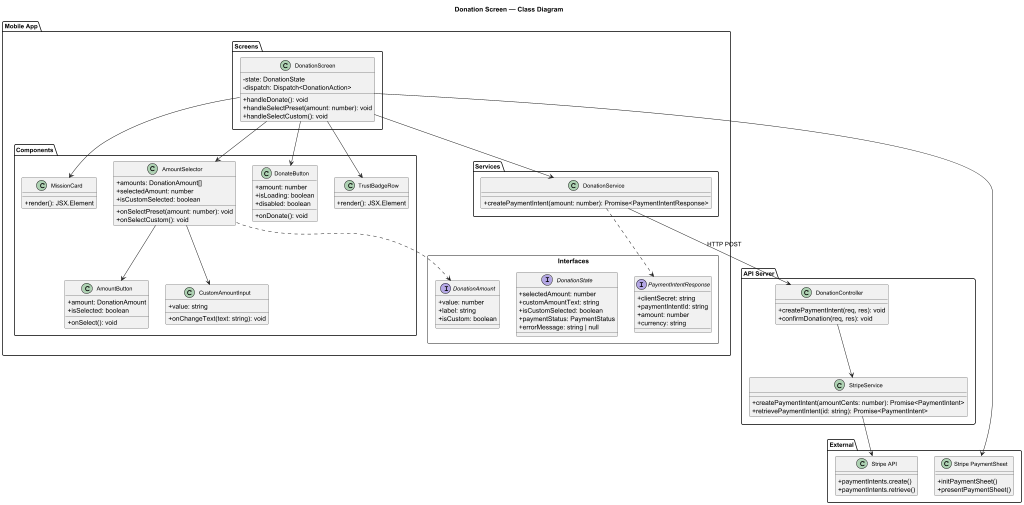

The diagram above was rendered by PlantUML. Its source (embedded in the PNG):
@startuml
scale max 1024 width
skinparam classAttributeIconSize 0
skinparam classFontSize 12
skinparam packageFontSize 13
skinparam shadowing false
skinparam defaultFontName Outfit

title Donation Screen — Class Diagram

package "Mobile App" {
  package "Screens" {
    class DonationScreen {
      - state: DonationState
      - dispatch: Dispatch<DonationAction>
      + handleDonate(): void
      + handleSelectPreset(amount: number): void
      + handleSelectCustom(): void
    }
  }

  package "Components" {
    class MissionCard {
      + render(): JSX.Element
    }

    class AmountSelector {
      + amounts: DonationAmount[]
      + selectedAmount: number
      + isCustomSelected: boolean
      + onSelectPreset(amount: number): void
      + onSelectCustom(): void
    }

    class AmountButton {
      + amount: DonationAmount
      + isSelected: boolean
      + onSelect(): void
    }

    class CustomAmountInput {
      + value: string
      + onChangeText(text: string): void
    }

    class DonateButton {
      + amount: number
      + isLoading: boolean
      + disabled: boolean
      + onDonate(): void
    }

    class TrustBadgeRow {
      + render(): JSX.Element
    }
  }

  package "Services" {
    class DonationService {
      + createPaymentIntent(amount: number): Promise<PaymentIntentResponse>
    }
  }

  package "Interfaces" <<Rectangle>> {
    interface DonationAmount {
      + value: number
      + label: string
      + isCustom: boolean
    }

    interface DonationState {
      + selectedAmount: number
      + customAmountText: string
      + isCustomSelected: boolean
      + paymentStatus: PaymentStatus
      + errorMessage: string | null
    }

    interface PaymentIntentResponse {
      + clientSecret: string
      + paymentIntentId: string
      + amount: number
      + currency: string
    }
  }
}

package "API Server" {
  class DonationController {
    + createPaymentIntent(req, res): void
    + confirmDonation(req, res): void
  }

  class StripeService {
    + createPaymentIntent(amountCents: number): Promise<PaymentIntent>
    + retrievePaymentIntent(id: string): Promise<PaymentIntent>
  }
}

package "External" {
  class "Stripe API" as StripeAPI {
    + paymentIntents.create()
    + paymentIntents.retrieve()
  }

  class "Stripe PaymentSheet" as PaymentSheet {
    + initPaymentSheet()
    + presentPaymentSheet()
  }
}

DonationScreen --> MissionCard
DonationScreen --> AmountSelector
DonationScreen --> DonateButton
DonationScreen --> TrustBadgeRow
DonationScreen --> DonationService
DonationScreen --> PaymentSheet

AmountSelector --> AmountButton
AmountSelector --> CustomAmountInput
AmountSelector ..> DonationAmount

DonationService ..> PaymentIntentResponse
DonationService --> DonationController : HTTP POST

DonationController --> StripeService
StripeService --> StripeAPI

@enduml